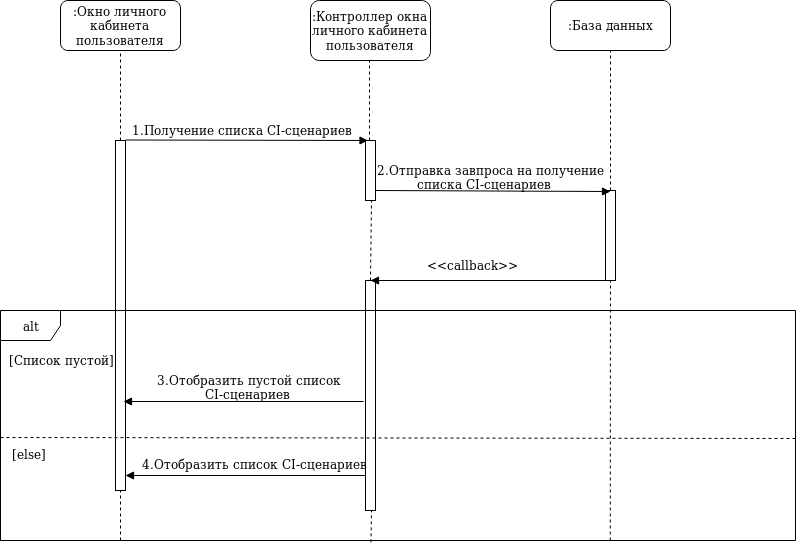

The diagram above was exported from draw.io. Its source (the exported page's mxGraphModel, read from the mxfile embedded in the PNG):
<mxGraphModel dx="1220" dy="626" grid="1" gridSize="10" guides="1" tooltips="1" connect="1" arrows="1" fold="1" page="1" pageScale="1" pageWidth="850" pageHeight="1100" math="0" shadow="0">
  <root>
    <mxCell id="0" />
    <mxCell id="1" parent="0" />
    <mxCell id="2" value=":Окно личного кабинета пользователя" style="rounded=1;whiteSpace=wrap;html=1;" vertex="1" parent="1">
      <mxGeometry x="120" y="80" width="120" height="50" as="geometry" />
    </mxCell>
    <mxCell id="3" value="" style="rounded=0;whiteSpace=wrap;html=1;" vertex="1" parent="1">
      <mxGeometry x="175" y="220" width="10" height="350" as="geometry" />
    </mxCell>
    <mxCell id="4" value="" style="endArrow=none;dashed=1;html=1;entryX=0.5;entryY=1;entryDx=0;entryDy=0;exitX=0.5;exitY=0;exitDx=0;exitDy=0;" edge="1" source="3" target="2" parent="1">
      <mxGeometry width="50" height="50" relative="1" as="geometry">
        <mxPoint x="120" y="420" as="sourcePoint" />
        <mxPoint x="170" y="370" as="targetPoint" />
      </mxGeometry>
    </mxCell>
    <mxCell id="5" value="" style="endArrow=block;html=1;endFill=1;entryX=0.25;entryY=0;entryDx=0;entryDy=0;" edge="1" target="8" parent="1">
      <mxGeometry width="50" height="50" relative="1" as="geometry">
        <mxPoint x="185" y="219.4999999999999" as="sourcePoint" />
        <mxPoint x="320" y="220" as="targetPoint" />
      </mxGeometry>
    </mxCell>
    <mxCell id="6" value=":Контроллер окна личного кабинета пользователя" style="rounded=1;whiteSpace=wrap;html=1;" vertex="1" parent="1">
      <mxGeometry x="370" y="80" width="120" height="60" as="geometry" />
    </mxCell>
    <mxCell id="7" value=":База данных" style="rounded=1;whiteSpace=wrap;html=1;" vertex="1" parent="1">
      <mxGeometry x="610" y="80" width="120" height="50" as="geometry" />
    </mxCell>
    <mxCell id="8" value="" style="rounded=0;whiteSpace=wrap;html=1;" vertex="1" parent="1">
      <mxGeometry x="425" y="220" width="10" height="60" as="geometry" />
    </mxCell>
    <mxCell id="9" value="1.Получение списка CI-сценариев" style="text;html=1;resizable=0;points=[];autosize=1;align=left;verticalAlign=top;spacingTop=-4;" vertex="1" parent="1">
      <mxGeometry x="190" y="200" width="240" height="20" as="geometry" />
    </mxCell>
    <mxCell id="10" value="" style="endArrow=none;dashed=1;html=1;entryX=0.5;entryY=1;entryDx=0;entryDy=0;" edge="1" parent="1">
      <mxGeometry width="50" height="50" relative="1" as="geometry">
        <mxPoint x="429.00000000000045" y="220" as="sourcePoint" />
        <mxPoint x="429.00000000000045" y="140" as="targetPoint" />
      </mxGeometry>
    </mxCell>
    <mxCell id="11" value="" style="endArrow=none;dashed=1;html=1;exitX=0.5;exitY=0;exitDx=0;exitDy=0;" edge="1" source="15" parent="1">
      <mxGeometry width="50" height="50" relative="1" as="geometry">
        <mxPoint x="432" y="360" as="sourcePoint" />
        <mxPoint x="430.9999999999998" y="280" as="targetPoint" />
      </mxGeometry>
    </mxCell>
    <mxCell id="12" value="" style="endArrow=none;dashed=1;html=1;exitX=0.5;exitY=0;exitDx=0;exitDy=0;" edge="1" source="13" parent="1">
      <mxGeometry width="50" height="50" relative="1" as="geometry">
        <mxPoint x="669" y="250" as="sourcePoint" />
        <mxPoint x="670.0000000000002" y="130" as="targetPoint" />
      </mxGeometry>
    </mxCell>
    <mxCell id="13" value="" style="rounded=0;whiteSpace=wrap;html=1;" vertex="1" parent="1">
      <mxGeometry x="665" y="270" width="10" height="90" as="geometry" />
    </mxCell>
    <mxCell id="14" value="" style="endArrow=none;dashed=1;html=1;exitX=0.767;exitY=1;exitDx=0;exitDy=0;exitPerimeter=0;" edge="1" source="16" target="13" parent="1">
      <mxGeometry width="50" height="50" relative="1" as="geometry">
        <mxPoint x="669" y="840" as="sourcePoint" />
        <mxPoint x="670" y="130" as="targetPoint" />
      </mxGeometry>
    </mxCell>
    <mxCell id="15" value="" style="rounded=0;whiteSpace=wrap;html=1;" vertex="1" parent="1">
      <mxGeometry x="425" y="360" width="10" height="230" as="geometry" />
    </mxCell>
    <mxCell id="16" value="alt" style="shape=umlFrame;whiteSpace=wrap;html=1;" vertex="1" parent="1">
      <mxGeometry x="60" y="390" width="795" height="230" as="geometry" />
    </mxCell>
    <mxCell id="17" value="" style="endArrow=block;html=1;endFill=1;exitX=0.5;exitY=0;exitDx=0;exitDy=0;" edge="1" parent="1">
      <mxGeometry width="50" height="50" relative="1" as="geometry">
        <mxPoint x="672.5000000000002" y="360" as="sourcePoint" />
        <mxPoint x="430" y="360" as="targetPoint" />
      </mxGeometry>
    </mxCell>
    <mxCell id="18" value="&amp;lt;&amp;lt;callback&amp;gt;&amp;gt;" style="text;html=1;resizable=0;points=[];autosize=1;align=left;verticalAlign=top;spacingTop=-4;" vertex="1" parent="1">
      <mxGeometry x="485" y="335" width="110" height="20" as="geometry" />
    </mxCell>
    <mxCell id="19" value="[Список пустой]" style="text;html=1;resizable=0;points=[];autosize=1;align=left;verticalAlign=top;spacingTop=-4;" vertex="1" parent="1">
      <mxGeometry x="67" y="430" width="120" height="20" as="geometry" />
    </mxCell>
    <mxCell id="20" value="" style="endArrow=none;dashed=1;html=1;" edge="1" parent="1">
      <mxGeometry width="50" height="50" relative="1" as="geometry">
        <mxPoint x="60" y="517" as="sourcePoint" />
        <mxPoint x="856" y="518" as="targetPoint" />
      </mxGeometry>
    </mxCell>
    <mxCell id="21" value="" style="endArrow=block;html=1;endFill=1;" edge="1" parent="1">
      <mxGeometry width="50" height="50" relative="1" as="geometry">
        <mxPoint x="423" y="481" as="sourcePoint" />
        <mxPoint x="183" y="481" as="targetPoint" />
      </mxGeometry>
    </mxCell>
    <mxCell id="22" value="&lt;div&gt;3.Отобразить пустой список&lt;/div&gt;&lt;div&gt;&amp;nbsp;&amp;nbsp;&amp;nbsp;&amp;nbsp;&amp;nbsp;&amp;nbsp;&amp;nbsp;&amp;nbsp;&amp;nbsp;&amp;nbsp;&amp;nbsp; CI-сценариев&lt;/div&gt;" style="text;html=1;resizable=0;points=[];autosize=1;align=left;verticalAlign=top;spacingTop=-4;" vertex="1" parent="1">
      <mxGeometry x="215" y="450" width="200" height="30" as="geometry" />
    </mxCell>
    <mxCell id="23" value="[else]" style="text;html=1;resizable=0;points=[];autosize=1;align=left;verticalAlign=top;spacingTop=-4;" vertex="1" parent="1">
      <mxGeometry x="70" y="524" width="50" height="20" as="geometry" />
    </mxCell>
    <mxCell id="24" value="" style="endArrow=block;html=1;endFill=1;" edge="1" parent="1">
      <mxGeometry width="50" height="50" relative="1" as="geometry">
        <mxPoint x="435" y="270" as="sourcePoint" />
        <mxPoint x="670.0000000000002" y="271" as="targetPoint" />
      </mxGeometry>
    </mxCell>
    <mxCell id="25" value="&lt;div&gt;2.Отправка завпроса на получение&lt;/div&gt;&lt;div&gt;&amp;nbsp;&amp;nbsp;&amp;nbsp;&amp;nbsp;&amp;nbsp;&amp;nbsp;&amp;nbsp;&amp;nbsp;&amp;nbsp; списка CI-сценариев&lt;/div&gt;" style="text;html=1;resizable=0;points=[];autosize=1;align=left;verticalAlign=top;spacingTop=-4;" vertex="1" parent="1">
      <mxGeometry x="435" y="240" width="240" height="30" as="geometry" />
    </mxCell>
    <mxCell id="26" value="" style="endArrow=block;html=1;endFill=1;" edge="1" parent="1">
      <mxGeometry width="50" height="50" relative="1" as="geometry">
        <mxPoint x="425" y="555" as="sourcePoint" />
        <mxPoint x="185" y="555" as="targetPoint" />
      </mxGeometry>
    </mxCell>
    <mxCell id="27" value="4.Отобразить список CI-сценариев" style="text;html=1;resizable=0;points=[];autosize=1;align=left;verticalAlign=top;spacingTop=-4;" vertex="1" parent="1">
      <mxGeometry x="200" y="534" width="240" height="20" as="geometry" />
    </mxCell>
    <mxCell id="28" value="" style="endArrow=none;dashed=1;html=1;exitX=0.466;exitY=1.008;exitDx=0;exitDy=0;exitPerimeter=0;" edge="1" source="16" parent="1">
      <mxGeometry width="50" height="50" relative="1" as="geometry">
        <mxPoint x="430" y="669.8333333333333" as="sourcePoint" />
        <mxPoint x="430.9999999999998" y="589.8333333333333" as="targetPoint" />
      </mxGeometry>
    </mxCell>
    <mxCell id="29" value="" style="endArrow=none;dashed=1;html=1;" edge="1" parent="1">
      <mxGeometry width="50" height="50" relative="1" as="geometry">
        <mxPoint x="180" y="620" as="sourcePoint" />
        <mxPoint x="180" y="569.8571428571429" as="targetPoint" />
      </mxGeometry>
    </mxCell>
  </root>
</mxGraphModel>